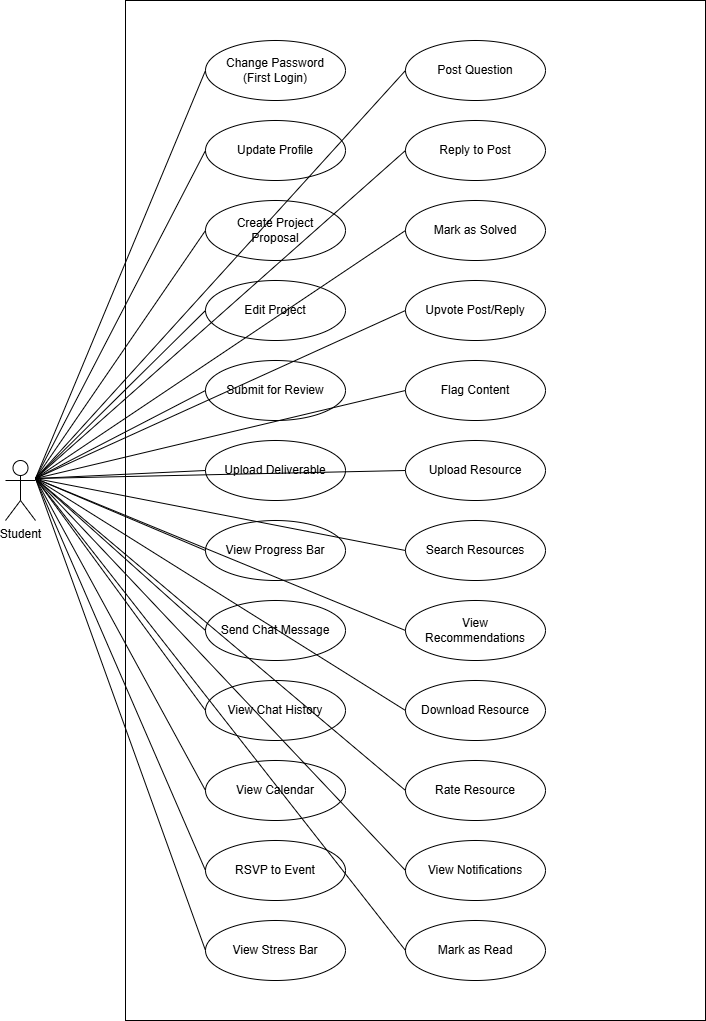

The diagram above was exported from draw.io. Its source (the exported page's mxGraphModel, read from the mxfile embedded in the PNG):
<mxGraphModel dx="702" dy="371" grid="1" gridSize="10" guides="1" tooltips="1" connect="1" arrows="1" fold="1" page="1" pageScale="1" pageWidth="1100" pageHeight="850" math="0" shadow="0">
  <root>
    <mxCell id="0" />
    <mxCell id="1" parent="0" />
    <mxCell id="2" value="" style="shape=rectangle;rounded=0;whiteSpace=wrap;html=1;align=center;verticalAlign=top;fillColor=none;fontSize=14;fontStyle=1" parent="1" vertex="1">
      <mxGeometry x="200" y="40" width="580" height="1020" as="geometry" />
    </mxCell>
    <mxCell id="3" value="Student" style="shape=umlActor;verticalLabelPosition=bottom;verticalAlign=top;html=1;outlineConnect=0;" parent="1" vertex="1">
      <mxGeometry x="80" y="500" width="30" height="60" as="geometry" />
    </mxCell>
    <mxCell id="4" value="Change Password&lt;br&gt;(First Login)" style="ellipse;whiteSpace=wrap;html=1;" parent="1" vertex="1">
      <mxGeometry x="280" y="80" width="140" height="60" as="geometry" />
    </mxCell>
    <mxCell id="5" value="Update Profile" style="ellipse;whiteSpace=wrap;html=1;" parent="1" vertex="1">
      <mxGeometry x="280" y="160" width="140" height="60" as="geometry" />
    </mxCell>
    <mxCell id="6" value="Create Project&lt;br&gt;Proposal" style="ellipse;whiteSpace=wrap;html=1;" parent="1" vertex="1">
      <mxGeometry x="280" y="240" width="140" height="60" as="geometry" />
    </mxCell>
    <mxCell id="7" value="Edit Project" style="ellipse;whiteSpace=wrap;html=1;" parent="1" vertex="1">
      <mxGeometry x="280" y="320" width="140" height="60" as="geometry" />
    </mxCell>
    <mxCell id="8" value="Submit for Review" style="ellipse;whiteSpace=wrap;html=1;" parent="1" vertex="1">
      <mxGeometry x="280" y="400" width="140" height="60" as="geometry" />
    </mxCell>
    <mxCell id="9" value="Upload Deliverable" style="ellipse;whiteSpace=wrap;html=1;" parent="1" vertex="1">
      <mxGeometry x="280" y="480" width="140" height="60" as="geometry" />
    </mxCell>
    <mxCell id="10" value="View Progress Bar" style="ellipse;whiteSpace=wrap;html=1;" parent="1" vertex="1">
      <mxGeometry x="280" y="560" width="140" height="60" as="geometry" />
    </mxCell>
    <mxCell id="11" value="Send Chat Message" style="ellipse;whiteSpace=wrap;html=1;" parent="1" vertex="1">
      <mxGeometry x="280" y="640" width="140" height="60" as="geometry" />
    </mxCell>
    <mxCell id="12" value="View Chat History" style="ellipse;whiteSpace=wrap;html=1;" parent="1" vertex="1">
      <mxGeometry x="280" y="720" width="140" height="60" as="geometry" />
    </mxCell>
    <mxCell id="13" value="Post Question" style="ellipse;whiteSpace=wrap;html=1;" parent="1" vertex="1">
      <mxGeometry x="480" y="80" width="140" height="60" as="geometry" />
    </mxCell>
    <mxCell id="14" value="Reply to Post" style="ellipse;whiteSpace=wrap;html=1;" parent="1" vertex="1">
      <mxGeometry x="480" y="160" width="140" height="60" as="geometry" />
    </mxCell>
    <mxCell id="15" value="Mark as Solved" style="ellipse;whiteSpace=wrap;html=1;" parent="1" vertex="1">
      <mxGeometry x="480" y="240" width="140" height="60" as="geometry" />
    </mxCell>
    <mxCell id="16" value="Upvote Post/Reply" style="ellipse;whiteSpace=wrap;html=1;" parent="1" vertex="1">
      <mxGeometry x="480" y="320" width="140" height="60" as="geometry" />
    </mxCell>
    <mxCell id="17" value="Flag Content" style="ellipse;whiteSpace=wrap;html=1;" parent="1" vertex="1">
      <mxGeometry x="480" y="400" width="140" height="60" as="geometry" />
    </mxCell>
    <mxCell id="18" value="Upload Resource" style="ellipse;whiteSpace=wrap;html=1;" parent="1" vertex="1">
      <mxGeometry x="480" y="480" width="140" height="60" as="geometry" />
    </mxCell>
    <mxCell id="19" value="Search Resources" style="ellipse;whiteSpace=wrap;html=1;" parent="1" vertex="1">
      <mxGeometry x="480" y="560" width="140" height="60" as="geometry" />
    </mxCell>
    <mxCell id="20" value="View&lt;br&gt;Recommendations" style="ellipse;whiteSpace=wrap;html=1;" parent="1" vertex="1">
      <mxGeometry x="480" y="640" width="140" height="60" as="geometry" />
    </mxCell>
    <mxCell id="21" value="Download Resource" style="ellipse;whiteSpace=wrap;html=1;" parent="1" vertex="1">
      <mxGeometry x="480" y="720" width="140" height="60" as="geometry" />
    </mxCell>
    <mxCell id="22" value="Rate Resource" style="ellipse;whiteSpace=wrap;html=1;" parent="1" vertex="1">
      <mxGeometry x="480" y="800" width="140" height="60" as="geometry" />
    </mxCell>
    <mxCell id="23" value="View Calendar" style="ellipse;whiteSpace=wrap;html=1;" parent="1" vertex="1">
      <mxGeometry x="280" y="800" width="140" height="60" as="geometry" />
    </mxCell>
    <mxCell id="24" value="RSVP to Event" style="ellipse;whiteSpace=wrap;html=1;" parent="1" vertex="1">
      <mxGeometry x="280" y="880" width="140" height="60" as="geometry" />
    </mxCell>
    <mxCell id="25" value="View Stress Bar" style="ellipse;whiteSpace=wrap;html=1;" parent="1" vertex="1">
      <mxGeometry x="280" y="960" width="140" height="60" as="geometry" />
    </mxCell>
    <mxCell id="26" value="View Notifications" style="ellipse;whiteSpace=wrap;html=1;" parent="1" vertex="1">
      <mxGeometry x="480" y="880" width="140" height="60" as="geometry" />
    </mxCell>
    <mxCell id="27" value="Mark as Read" style="ellipse;whiteSpace=wrap;html=1;" parent="1" vertex="1">
      <mxGeometry x="480" y="960" width="140" height="60" as="geometry" />
    </mxCell>
    <mxCell id="28" value="" style="endArrow=none;html=1;rounded=0;exitX=1;exitY=0.3;exitDx=0;exitDy=0;exitPerimeter=0;entryX=0;entryY=0.5;entryDx=0;entryDy=0;" parent="1" source="3" target="4" edge="1">
      <mxGeometry width="50" height="50" relative="1" as="geometry">
        <mxPoint x="400" y="600" as="sourcePoint" />
        <mxPoint x="450" y="550" as="targetPoint" />
      </mxGeometry>
    </mxCell>
    <mxCell id="29" value="" style="endArrow=none;html=1;rounded=0;exitX=1;exitY=0.3;exitDx=0;exitDy=0;exitPerimeter=0;entryX=0;entryY=0.5;entryDx=0;entryDy=0;" parent="1" source="3" target="5" edge="1">
      <mxGeometry width="50" height="50" relative="1" as="geometry">
        <mxPoint x="400" y="600" as="sourcePoint" />
        <mxPoint x="450" y="550" as="targetPoint" />
      </mxGeometry>
    </mxCell>
    <mxCell id="30" value="" style="endArrow=none;html=1;rounded=0;exitX=1;exitY=0.3;exitDx=0;exitDy=0;exitPerimeter=0;entryX=0;entryY=0.5;entryDx=0;entryDy=0;" parent="1" source="3" target="6" edge="1">
      <mxGeometry width="50" height="50" relative="1" as="geometry">
        <mxPoint x="400" y="600" as="sourcePoint" />
        <mxPoint x="450" y="550" as="targetPoint" />
      </mxGeometry>
    </mxCell>
    <mxCell id="31" value="" style="endArrow=none;html=1;rounded=0;exitX=1;exitY=0.3;exitDx=0;exitDy=0;exitPerimeter=0;entryX=0;entryY=0.5;entryDx=0;entryDy=0;" parent="1" source="3" target="7" edge="1">
      <mxGeometry width="50" height="50" relative="1" as="geometry">
        <mxPoint x="400" y="600" as="sourcePoint" />
        <mxPoint x="450" y="550" as="targetPoint" />
      </mxGeometry>
    </mxCell>
    <mxCell id="32" value="" style="endArrow=none;html=1;rounded=0;exitX=1;exitY=0.3;exitDx=0;exitDy=0;exitPerimeter=0;entryX=0;entryY=0.5;entryDx=0;entryDy=0;" parent="1" source="3" target="8" edge="1">
      <mxGeometry width="50" height="50" relative="1" as="geometry">
        <mxPoint x="400" y="600" as="sourcePoint" />
        <mxPoint x="450" y="550" as="targetPoint" />
      </mxGeometry>
    </mxCell>
    <mxCell id="33" value="" style="endArrow=none;html=1;rounded=0;exitX=1;exitY=0.3;exitDx=0;exitDy=0;exitPerimeter=0;entryX=0;entryY=0.5;entryDx=0;entryDy=0;" parent="1" source="3" target="9" edge="1">
      <mxGeometry width="50" height="50" relative="1" as="geometry">
        <mxPoint x="400" y="600" as="sourcePoint" />
        <mxPoint x="450" y="550" as="targetPoint" />
      </mxGeometry>
    </mxCell>
    <mxCell id="34" value="" style="endArrow=none;html=1;rounded=0;exitX=1;exitY=0.3;exitDx=0;exitDy=0;exitPerimeter=0;entryX=0;entryY=0.5;entryDx=0;entryDy=0;" parent="1" source="3" target="10" edge="1">
      <mxGeometry width="50" height="50" relative="1" as="geometry">
        <mxPoint x="400" y="600" as="sourcePoint" />
        <mxPoint x="450" y="550" as="targetPoint" />
      </mxGeometry>
    </mxCell>
    <mxCell id="35" value="" style="endArrow=none;html=1;rounded=0;exitX=1;exitY=0.3;exitDx=0;exitDy=0;exitPerimeter=0;entryX=0;entryY=0.5;entryDx=0;entryDy=0;" parent="1" source="3" target="11" edge="1">
      <mxGeometry width="50" height="50" relative="1" as="geometry">
        <mxPoint x="400" y="600" as="sourcePoint" />
        <mxPoint x="450" y="550" as="targetPoint" />
      </mxGeometry>
    </mxCell>
    <mxCell id="36" value="" style="endArrow=none;html=1;rounded=0;exitX=1;exitY=0.3;exitDx=0;exitDy=0;exitPerimeter=0;entryX=0;entryY=0.5;entryDx=0;entryDy=0;" parent="1" source="3" target="12" edge="1">
      <mxGeometry width="50" height="50" relative="1" as="geometry">
        <mxPoint x="400" y="600" as="sourcePoint" />
        <mxPoint x="450" y="550" as="targetPoint" />
      </mxGeometry>
    </mxCell>
    <mxCell id="37" value="" style="endArrow=none;html=1;rounded=0;exitX=1;exitY=0.3;exitDx=0;exitDy=0;exitPerimeter=0;entryX=0;entryY=0.5;entryDx=0;entryDy=0;" parent="1" source="3" target="13" edge="1">
      <mxGeometry width="50" height="50" relative="1" as="geometry">
        <mxPoint x="400" y="600" as="sourcePoint" />
        <mxPoint x="450" y="550" as="targetPoint" />
      </mxGeometry>
    </mxCell>
    <mxCell id="38" value="" style="endArrow=none;html=1;rounded=0;exitX=1;exitY=0.3;exitDx=0;exitDy=0;exitPerimeter=0;entryX=0;entryY=0.5;entryDx=0;entryDy=0;" parent="1" source="3" target="14" edge="1">
      <mxGeometry width="50" height="50" relative="1" as="geometry">
        <mxPoint x="400" y="600" as="sourcePoint" />
        <mxPoint x="450" y="550" as="targetPoint" />
      </mxGeometry>
    </mxCell>
    <mxCell id="39" value="" style="endArrow=none;html=1;rounded=0;exitX=1;exitY=0.3;exitDx=0;exitDy=0;exitPerimeter=0;entryX=0;entryY=0.5;entryDx=0;entryDy=0;" parent="1" source="3" target="15" edge="1">
      <mxGeometry width="50" height="50" relative="1" as="geometry">
        <mxPoint x="400" y="600" as="sourcePoint" />
        <mxPoint x="450" y="550" as="targetPoint" />
      </mxGeometry>
    </mxCell>
    <mxCell id="40" value="" style="endArrow=none;html=1;rounded=0;exitX=1;exitY=0.3;exitDx=0;exitDy=0;exitPerimeter=0;entryX=0;entryY=0.5;entryDx=0;entryDy=0;" parent="1" source="3" target="16" edge="1">
      <mxGeometry width="50" height="50" relative="1" as="geometry">
        <mxPoint x="400" y="600" as="sourcePoint" />
        <mxPoint x="450" y="550" as="targetPoint" />
      </mxGeometry>
    </mxCell>
    <mxCell id="41" value="" style="endArrow=none;html=1;rounded=0;exitX=1;exitY=0.3;exitDx=0;exitDy=0;exitPerimeter=0;entryX=0;entryY=0.5;entryDx=0;entryDy=0;" parent="1" source="3" target="17" edge="1">
      <mxGeometry width="50" height="50" relative="1" as="geometry">
        <mxPoint x="400" y="600" as="sourcePoint" />
        <mxPoint x="450" y="550" as="targetPoint" />
      </mxGeometry>
    </mxCell>
    <mxCell id="42" value="" style="endArrow=none;html=1;rounded=0;exitX=1;exitY=0.3;exitDx=0;exitDy=0;exitPerimeter=0;entryX=0;entryY=0.5;entryDx=0;entryDy=0;" parent="1" source="3" target="18" edge="1">
      <mxGeometry width="50" height="50" relative="1" as="geometry">
        <mxPoint x="400" y="600" as="sourcePoint" />
        <mxPoint x="450" y="550" as="targetPoint" />
      </mxGeometry>
    </mxCell>
    <mxCell id="43" value="" style="endArrow=none;html=1;rounded=0;exitX=1;exitY=0.3;exitDx=0;exitDy=0;exitPerimeter=0;entryX=0;entryY=0.5;entryDx=0;entryDy=0;" parent="1" source="3" target="19" edge="1">
      <mxGeometry width="50" height="50" relative="1" as="geometry">
        <mxPoint x="400" y="600" as="sourcePoint" />
        <mxPoint x="450" y="550" as="targetPoint" />
      </mxGeometry>
    </mxCell>
    <mxCell id="44" value="" style="endArrow=none;html=1;rounded=0;exitX=1;exitY=0.3;exitDx=0;exitDy=0;exitPerimeter=0;entryX=0;entryY=0.5;entryDx=0;entryDy=0;" parent="1" source="3" target="20" edge="1">
      <mxGeometry width="50" height="50" relative="1" as="geometry">
        <mxPoint x="400" y="600" as="sourcePoint" />
        <mxPoint x="450" y="550" as="targetPoint" />
      </mxGeometry>
    </mxCell>
    <mxCell id="45" value="" style="endArrow=none;html=1;rounded=0;exitX=1;exitY=0.3;exitDx=0;exitDy=0;exitPerimeter=0;entryX=0;entryY=0.5;entryDx=0;entryDy=0;" parent="1" source="3" target="21" edge="1">
      <mxGeometry width="50" height="50" relative="1" as="geometry">
        <mxPoint x="400" y="600" as="sourcePoint" />
        <mxPoint x="450" y="550" as="targetPoint" />
      </mxGeometry>
    </mxCell>
    <mxCell id="46" value="" style="endArrow=none;html=1;rounded=0;exitX=1;exitY=0.3;exitDx=0;exitDy=0;exitPerimeter=0;entryX=0;entryY=0.5;entryDx=0;entryDy=0;" parent="1" source="3" target="22" edge="1">
      <mxGeometry width="50" height="50" relative="1" as="geometry">
        <mxPoint x="400" y="600" as="sourcePoint" />
        <mxPoint x="450" y="550" as="targetPoint" />
      </mxGeometry>
    </mxCell>
    <mxCell id="47" value="" style="endArrow=none;html=1;rounded=0;exitX=1;exitY=0.3;exitDx=0;exitDy=0;exitPerimeter=0;entryX=0;entryY=0.5;entryDx=0;entryDy=0;" parent="1" source="3" target="23" edge="1">
      <mxGeometry width="50" height="50" relative="1" as="geometry">
        <mxPoint x="400" y="600" as="sourcePoint" />
        <mxPoint x="450" y="550" as="targetPoint" />
      </mxGeometry>
    </mxCell>
    <mxCell id="48" value="" style="endArrow=none;html=1;rounded=0;exitX=1;exitY=0.3;exitDx=0;exitDy=0;exitPerimeter=0;entryX=0;entryY=0.5;entryDx=0;entryDy=0;" parent="1" source="3" target="24" edge="1">
      <mxGeometry width="50" height="50" relative="1" as="geometry">
        <mxPoint x="400" y="600" as="sourcePoint" />
        <mxPoint x="450" y="550" as="targetPoint" />
      </mxGeometry>
    </mxCell>
    <mxCell id="49" value="" style="endArrow=none;html=1;rounded=0;exitX=1;exitY=0.3;exitDx=0;exitDy=0;exitPerimeter=0;entryX=0;entryY=0.5;entryDx=0;entryDy=0;" parent="1" source="3" target="25" edge="1">
      <mxGeometry width="50" height="50" relative="1" as="geometry">
        <mxPoint x="400" y="600" as="sourcePoint" />
        <mxPoint x="450" y="550" as="targetPoint" />
      </mxGeometry>
    </mxCell>
    <mxCell id="50" value="" style="endArrow=none;html=1;rounded=0;exitX=1;exitY=0.3;exitDx=0;exitDy=0;exitPerimeter=0;entryX=0;entryY=0.5;entryDx=0;entryDy=0;" parent="1" source="3" target="26" edge="1">
      <mxGeometry width="50" height="50" relative="1" as="geometry">
        <mxPoint x="400" y="600" as="sourcePoint" />
        <mxPoint x="450" y="550" as="targetPoint" />
      </mxGeometry>
    </mxCell>
    <mxCell id="51" value="" style="endArrow=none;html=1;rounded=0;exitX=1;exitY=0.3;exitDx=0;exitDy=0;exitPerimeter=0;entryX=0;entryY=0.5;entryDx=0;entryDy=0;" parent="1" source="3" target="27" edge="1">
      <mxGeometry width="50" height="50" relative="1" as="geometry">
        <mxPoint x="400" y="600" as="sourcePoint" />
        <mxPoint x="450" y="550" as="targetPoint" />
      </mxGeometry>
    </mxCell>
  </root>
</mxGraphModel>